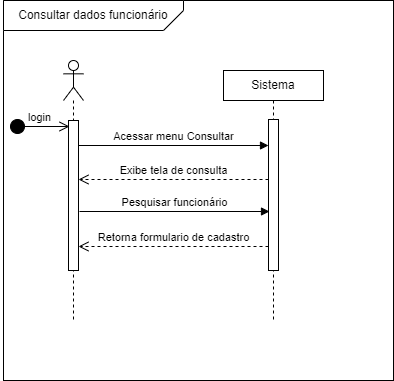

The diagram above was exported from draw.io. Its source (the exported page's mxGraphModel, read from the mxfile embedded in the PNG):
<mxGraphModel dx="880" dy="438" grid="1" gridSize="10" guides="1" tooltips="1" connect="1" arrows="1" fold="1" page="1" pageScale="1" pageWidth="850" pageHeight="1100" math="0" shadow="0">
  <root>
    <mxCell id="0" />
    <mxCell id="1" parent="0" />
    <mxCell id="GP8qEqgtYfNkM8BFewtd-1" value="" style="rounded=0;whiteSpace=wrap;html=1;" vertex="1" parent="1">
      <mxGeometry x="40" y="20" width="390" height="380" as="geometry" />
    </mxCell>
    <mxCell id="GP8qEqgtYfNkM8BFewtd-2" value="" style="shape=umlLifeline;perimeter=lifelinePerimeter;whiteSpace=wrap;html=1;container=1;dropTarget=0;collapsible=0;recursiveResize=0;outlineConnect=0;portConstraint=eastwest;newEdgeStyle={&quot;curved&quot;:0,&quot;rounded&quot;:0};participant=umlActor;" vertex="1" parent="1">
      <mxGeometry x="100" y="80" width="20" height="260" as="geometry" />
    </mxCell>
    <mxCell id="GP8qEqgtYfNkM8BFewtd-5" value="" style="html=1;points=[[0,0,0,0,5],[0,1,0,0,-5],[1,0,0,0,5],[1,1,0,0,-5]];perimeter=orthogonalPerimeter;outlineConnect=0;targetShapes=umlLifeline;portConstraint=eastwest;newEdgeStyle={&quot;curved&quot;:0,&quot;rounded&quot;:0};" vertex="1" parent="GP8qEqgtYfNkM8BFewtd-2">
      <mxGeometry x="5" y="60" width="10" height="150" as="geometry" />
    </mxCell>
    <mxCell id="GP8qEqgtYfNkM8BFewtd-3" value="" style="verticalLabelPosition=bottom;verticalAlign=top;html=1;shape=card;whiteSpace=wrap;size=20;arcSize=12;rotation=-180;" vertex="1" parent="1">
      <mxGeometry x="40" y="20" width="180" height="30" as="geometry" />
    </mxCell>
    <mxCell id="GP8qEqgtYfNkM8BFewtd-4" value="Consultar dados funcionário" style="text;html=1;strokeColor=none;fillColor=none;align=center;verticalAlign=middle;whiteSpace=wrap;rounded=0;" vertex="1" parent="1">
      <mxGeometry x="40" y="20" width="180" height="30" as="geometry" />
    </mxCell>
    <mxCell id="GP8qEqgtYfNkM8BFewtd-6" value="login" style="html=1;verticalAlign=bottom;startArrow=circle;startFill=1;endArrow=open;startSize=6;endSize=8;curved=0;rounded=0;" edge="1" parent="1">
      <mxGeometry width="80" relative="1" as="geometry">
        <mxPoint x="46" y="146" as="sourcePoint" />
        <mxPoint x="106" y="146" as="targetPoint" />
      </mxGeometry>
    </mxCell>
    <mxCell id="GP8qEqgtYfNkM8BFewtd-7" value="Sistema" style="shape=umlLifeline;perimeter=lifelinePerimeter;whiteSpace=wrap;html=1;container=1;dropTarget=0;collapsible=0;recursiveResize=0;outlineConnect=0;portConstraint=eastwest;newEdgeStyle={&quot;curved&quot;:0,&quot;rounded&quot;:0};size=30;" vertex="1" parent="1">
      <mxGeometry x="260" y="90" width="100" height="250" as="geometry" />
    </mxCell>
    <mxCell id="GP8qEqgtYfNkM8BFewtd-10" value="" style="html=1;points=[[0,0,0,0,5],[0,1,0,0,-5],[1,0,0,0,5],[1,1,0,0,-5]];perimeter=orthogonalPerimeter;outlineConnect=0;targetShapes=umlLifeline;portConstraint=eastwest;newEdgeStyle={&quot;curved&quot;:0,&quot;rounded&quot;:0};" vertex="1" parent="GP8qEqgtYfNkM8BFewtd-7">
      <mxGeometry x="45" y="49" width="10" height="151" as="geometry" />
    </mxCell>
    <mxCell id="GP8qEqgtYfNkM8BFewtd-11" value="Acessar menu Consultar" style="html=1;verticalAlign=bottom;endArrow=block;curved=0;rounded=0;entryX=0;entryY=0;entryDx=0;entryDy=5;" edge="1" parent="1">
      <mxGeometry relative="1" as="geometry">
        <mxPoint x="115" y="165.00000000000023" as="sourcePoint" />
        <mxPoint x="305" y="165.00000000000023" as="targetPoint" />
      </mxGeometry>
    </mxCell>
    <mxCell id="GP8qEqgtYfNkM8BFewtd-12" value="Exibe tela de consulta" style="html=1;verticalAlign=bottom;endArrow=open;dashed=1;endSize=8;curved=0;rounded=0;" edge="1" parent="1">
      <mxGeometry relative="1" as="geometry">
        <mxPoint x="115" y="199" as="targetPoint" />
        <mxPoint x="305" y="199" as="sourcePoint" />
      </mxGeometry>
    </mxCell>
    <mxCell id="GP8qEqgtYfNkM8BFewtd-13" value="Pesquisar funcionário" style="html=1;verticalAlign=bottom;endArrow=block;curved=0;rounded=0;entryX=0;entryY=0;entryDx=0;entryDy=5;" edge="1" parent="1">
      <mxGeometry relative="1" as="geometry">
        <mxPoint x="116" y="231.00000000000023" as="sourcePoint" />
        <mxPoint x="306" y="231.00000000000023" as="targetPoint" />
      </mxGeometry>
    </mxCell>
    <mxCell id="GP8qEqgtYfNkM8BFewtd-14" value="Retorna formulario de cadastro" style="html=1;verticalAlign=bottom;endArrow=open;dashed=1;endSize=8;curved=0;rounded=0;" edge="1" parent="1">
      <mxGeometry relative="1" as="geometry">
        <mxPoint x="115" y="266" as="targetPoint" />
        <mxPoint x="305" y="266" as="sourcePoint" />
      </mxGeometry>
    </mxCell>
  </root>
</mxGraphModel>